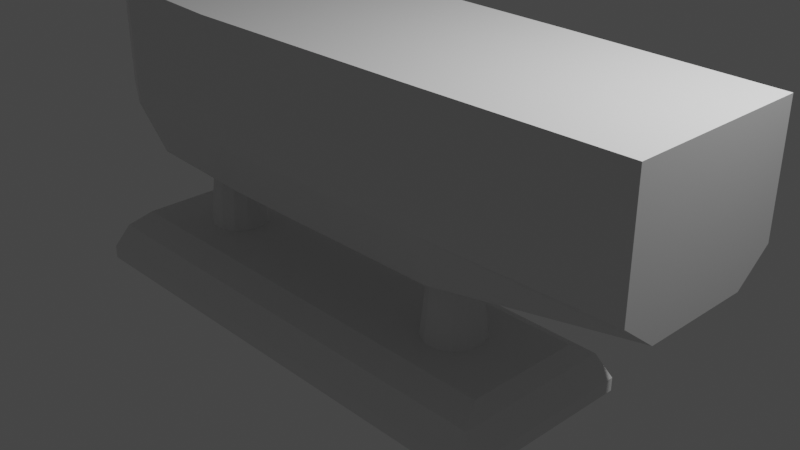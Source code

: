 # Source: MiniBoot.blend  (saved by Blender 2.80.74; exported with 4.5.12 LTS)
import bpy
from mathutils import Matrix  # noqa: F401  (used for matrix-valued properties, if any)

bpy.ops.wm.read_factory_settings(use_empty=True)
scene = bpy.context.scene
scene.name = 'Scene'

# ---- collections
col_collection = bpy.data.collections.new('Collection'); scene.collection.children.link(col_collection)
col_cam_light = bpy.data.collections.new('Cam+Light'); scene.collection.children.link(col_cam_light)

# ---- materials (node trees are filled in below, after node groups)
mat_material = bpy.data.materials.new('Material')
mat_material.alpha_threshold = 0.0
mat_material.use_transparent_shadow = False
mat_material.line_color = (0.0, 0.0, 0.0, 1.0)

# ---- material node trees
mat_material.use_nodes = True; mat_material.node_tree.nodes.clear()
_N = mat_material.node_tree.nodes; _L = mat_material.node_tree.links
n0 = _N.new('ShaderNodeOutputMaterial'); n0.name = 'Material Output'; n0.location = (300, 300)
n1 = _N.new('ShaderNodeBsdfPrincipled'); n1.name = 'Principled BSDF'; n1.location = (10, 300)
n1.distribution = 'GGX'
n1.subsurface_method = 'BURLEY'
n1.inputs[2].default_value = 0.4
n1.inputs[3].default_value = 1.45
n1.inputs[27].default_value = (0.0, 0.0, 0.0, 1.0)
n1.inputs[28].default_value = 1.0
_L.new(n1.outputs[0], n0.inputs[0])
n0.is_active_output = True

# ---- world
world_world = bpy.data.worlds.new('World'); scene.world = world_world
world_world.use_nodes = True; world_world.node_tree.nodes.clear()
_N = world_world.node_tree.nodes; _L = world_world.node_tree.links
n0 = _N.new('ShaderNodeOutputWorld'); n0.name = 'World Output'; n0.location = (300, 300)
n1 = _N.new('ShaderNodeBackground'); n1.name = 'Background'; n1.location = (10, 300)
n1.inputs[0].default_value = (0.05088, 0.05088, 0.05088, 1.0)
_L.new(n1.outputs[0], n0.inputs[0])
n0.is_active_output = True
world_world.color = (0.05088, 0.05088, 0.05088)
world_world.use_sun_shadow = False
world_world.sun_shadow_jitter_overblur = 0.0

# ---- cameras
cam_camera = bpy.data.cameras.new('Camera')
cam_camera.clip_end = 100.0
cam_camera.ortho_scale = 7.314

# ---- lights
light_light = bpy.data.lights.new('Light', 'POINT')
light_light.transmission_factor = 0.0
light_light.energy = 1000.0
light_light.shadow_soft_size = 0.1
light_light.shadow_maximum_resolution = 0.006
light_light.use_absolute_resolution = True

# ---- meshes
me_cube = bpy.data.meshes.new('Cube')
me_cube.from_pydata([(3.456, 1.0, 1.0), (3.456, 0.602, -0.6468), (3.456, -1.0, 1.0), (3.456, -0.602, -0.6468), (-3.126, 1.021, 1.0), (-3.126, 0.7388, -1.0), (-3.126, -1.021, 1.0), (-3.126, -0.7388, -1.0), (1.152, 0.771, -1.0), (-1.597, 0.8089, -1.0), (1.152, -1.065, 1.0), (-1.597, -1.118, 1.0), (-1.597, -0.8089, -1.0), (1.152, -0.771, -1.0), (-1.597, 1.118, 1.0), (1.152, 1.065, 1.0), (3.456, 1.0, 0.3333), (3.456, 1.0, -0.3333), (-3.126, -1.021, -0.3333), (-3.126, -1.021, 0.3333), (3.456, -1.0, 0.3333), (3.456, -1.0, -0.3333), (-3.126, 1.021, 0.3333), (-3.126, 1.021, -0.3333), (-1.597, 1.118, 0.3333), (-1.597, 1.118, -0.3333), (1.152, 1.065, 0.3333), (1.152, 1.065, -0.3333), (1.152, -1.065, 0.3333), (1.152, -1.065, -0.3333), (-1.597, -1.118, 0.3333), (-1.597, -1.118, -0.3333), (-3.126, 0.0, -1.0), (3.456, 0.0, 1.0), (-5.0, 0.0, 1.0), (3.456, 0.0, -0.6468), (-1.597, 0.0, -1.0), (1.152, 0.0, -1.0), (1.152, 0.0, 1.0), (-1.597, 0.0, 1.0), (3.456, 0.0, -0.3333), (3.456, 0.0, 0.3333), (-5.0, 0.0, -0.7732), (-5.0, 0.0, 0.3333), (-3.126, 0.0, 1.0)], [], [(39, 44, 6, 11), (30, 11, 6, 19), (43, 34, 4, 22), (37, 35, 3, 13), (41, 33, 2, 20), (26, 15, 0, 16), (22, 4, 14, 24), (24, 14, 15, 26), (23, 5, 42), (36, 37, 13, 12), (20, 2, 10, 28), (28, 10, 11, 30), (33, 38, 10, 2), (38, 39, 11, 10), (13, 29, 31, 12), (29, 28, 30, 31), (3, 21, 29, 13), (21, 20, 28, 29), (9, 25, 27, 8), (25, 24, 26, 27), (5, 23, 25, 9), (23, 22, 24, 25), (8, 27, 17, 1), (27, 26, 16, 17), (35, 40, 21, 3), (40, 41, 20, 21), (5, 32, 42), (42, 43, 22, 23), (12, 31, 18, 7), (31, 30, 19, 18), (18, 19, 43, 42), (42, 7, 18), (17, 16, 41, 40), (1, 17, 40, 35), (15, 14, 39, 38), (0, 15, 38, 33), (9, 8, 37, 36), (7, 42, 32), (16, 0, 33, 41), (8, 1, 35, 37), (19, 6, 34, 43), (14, 4, 44, 39), (7, 32, 36, 12), (5, 9, 36, 32), (6, 44, 34), (44, 4, 34)])
_uv = me_cube.uv_layers.new(name='UVMap')
_uv.uv.foreach_set('vector', [0.5513, 0.125, 0.5844, 0.125, 0.6131, 0.25, 0.5577, 0.25, 0.5417, 0.4327, 0.625, 0.4327, 0.625, 0.4881, 0.5417, 0.4881, 0.5417, 0.625, 0.625, 0.625, 0.625, 0.7696, 0.5387, 0.7696, 0.5417, 0.875, 0.625, 0.875, 0.625, 1.0, 0.5417, 1.0, 0.2917, 0.625, 0.375, 0.625, 0.375, 0.75, 0.2917, 0.75, 0.7917, 0.6667, 0.875, 0.6667, 0.875, 0.75, 0.7917, 0.75, 0.7917, 0.5119, 0.875, 0.5119, 0.875, 0.5673, 0.7917, 0.5673, 0.7917, 0.5673, 0.875, 0.5673, 0.875, 0.6667, 0.7917, 0.6667, 0.4373, 0.7366, 0.06561, 0.1074, 0.4583, 0.625, 0.3699, 0.7061, 0.5417, 0.875, 0.5417, 1.0, 0.4423, 0.9035, 0.5417, 0.25, 0.625, 0.25, 0.625, 0.3333, 0.5417, 0.3333, 0.5417, 0.3333, 0.625, 0.3333, 0.625, 0.4327, 0.5417, 0.4327, 0.375, 0.125, 0.4583, 0.125, 0.4583, 0.25, 0.375, 0.25, 0.4583, 0.125, 0.5513, 0.125, 0.5577, 0.25, 0.4583, 0.25, 0.375, 0.3333, 0.4583, 0.3333, 0.4583, 0.4327, 0.375, 0.4327, 0.4583, 0.3333, 0.5417, 0.3333, 0.5417, 0.4327, 0.4583, 0.4327, 0.375, 0.25, 0.4583, 0.25, 0.4583, 0.3333, 0.375, 0.3333, 0.4583, 0.25, 0.5417, 0.25, 0.5417, 0.3333, 0.4583, 0.3333, 0.625, 0.5673, 0.7083, 0.5673, 0.7083, 0.6667, 0.625, 0.6667, 0.7083, 0.5673, 0.7917, 0.5673, 0.7917, 0.6667, 0.7083, 0.6667, 0.625, 0.5119, 0.7083, 0.5119, 0.7083, 0.5673, 0.625, 0.5673, 0.7083, 0.5119, 0.7917, 0.5119, 0.7917, 0.5673, 0.7083, 0.5673, 0.625, 0.6667, 0.7083, 0.6667, 0.7083, 0.75, 0.625, 0.75, 0.7083, 0.6667, 0.7917, 0.6667, 0.7917, 0.75, 0.7083, 0.75, 0.125, 0.625, 0.2083, 0.625, 0.2083, 0.75, 0.125, 0.75, 0.2083, 0.625, 0.2917, 0.625, 0.2917, 0.75, 0.2083, 0.75, 0.06561, 0.1074, 0.06561, 0.1253, 0.4583, 0.625, 0.4583, 0.625, 0.5417, 0.625, 0.5387, 0.7696, 0.4373, 0.7366, 0.375, 0.4327, 0.4583, 0.4327, 0.4583, 0.4881, 0.3811, 0.5306, 0.4583, 0.4327, 0.5417, 0.4327, 0.5417, 0.4881, 0.4583, 0.4881, 0.4583, 0.4881, 0.5417, 0.4881, 0.5417, 0.625, 0.4583, 0.625, 0.4583, 0.625, 0.3811, 0.5306, 0.4583, 0.4881, 0.2083, 0.5, 0.2917, 0.5, 0.2917, 0.625, 0.2083, 0.625, 0.125, 0.5, 0.2083, 0.5, 0.2083, 0.625, 0.125, 0.625, 0.4583, 0.0, 0.5577, 0.0, 0.5513, 0.125, 0.4583, 0.125, 0.375, 0.0, 0.4583, 0.0, 0.4583, 0.125, 0.375, 0.125, 0.3699, 0.6053, 0.5417, 0.75, 0.5417, 0.875, 0.3699, 0.7061, 0.3811, 0.5306, 0.4583, 0.625, 0.06561, 0.1253, 0.2917, 0.5, 0.375, 0.5, 0.375, 0.625, 0.2917, 0.625, 0.5417, 0.75, 0.625, 0.75, 0.625, 0.875, 0.5417, 0.875, 0.5417, 0.4881, 0.625, 0.4881, 0.625, 0.625, 0.5417, 0.625, 0.5577, 0.0, 0.6131, 0.0, 0.5844, 0.125, 0.5513, 0.125, 0.3811, 0.5306, 0.06561, 0.1253, 0.3699, 0.7061, 0.4423, 0.9035, 0.06561, 0.1074, 0.3699, 0.6053, 0.3699, 0.7061, 0.06561, 0.1253, 0.6131, 0.25, 0.5844, 0.125, 0.625, 0.125, 0.5844, 0.125, 0.6131, 0.0, 0.625, 0.125])
me_cube.materials.append(mat_material)
me_cube.use_remesh_preserve_volume = False
me_cube.use_remesh_preserve_attributes = False
me_cube.use_mirror_vertex_groups = False
me_cube.update()
me_cube_001 = bpy.data.meshes.new('Cube.001')
me_cube_001.from_pydata([(-3.0, -1.081, -0.3), (-3.0, 1.081, -0.3), (3.0, -1.081, -0.3), (3.0, 1.081, -0.3), (-3.0, -1.081, -0.145), (-2.729, -0.6796, 0.3), (-2.869, -0.9377, 0.1502), (-2.729, 0.6796, 0.3), (-3.0, 1.081, -0.145), (-2.869, 0.9377, 0.1502), (2.729, -0.6796, 0.3), (3.0, -1.081, -0.145), (2.869, -0.9377, 0.1502), (2.729, 0.6796, 0.3), (3.0, 1.081, -0.145), (2.869, 0.9377, 0.1502), (1.8, 0.35, 0.3), (1.8, 0.25, 1.3), (1.963, 0.3099, 0.3), (1.916, 0.2214, 1.3), (2.088, 0.1988, 0.3), (2.006, 0.142, 1.3), (2.147, 0.04219, 0.3), (2.048, 0.03013, 1.3), (2.127, -0.1241, 0.3), (2.034, -0.08865, 1.3), (2.032, -0.262, 0.3), (1.966, -0.1871, 1.3), (1.884, -0.3398, 0.3), (1.86, -0.2427, 1.3), (1.716, -0.3398, 0.3), (1.74, -0.2427, 1.3), (1.568, -0.262, 0.3), (1.634, -0.1871, 1.3), (1.473, -0.1241, 0.3), (1.566, -0.08865, 1.3), (1.453, 0.04219, 0.3), (1.552, 0.03013, 1.3), (1.512, 0.1988, 0.3), (1.594, 0.142, 1.3), (1.637, 0.3099, 0.3), (1.684, 0.2214, 1.3), (-1.8, 0.35, 0.3), (-1.8, 0.25, 1.3), (-1.637, 0.3099, 0.3), (-1.684, 0.2214, 1.3), (-1.512, 0.1988, 0.3), (-1.594, 0.142, 1.3), (-1.453, 0.04219, 0.3), (-1.552, 0.03013, 1.3), (-1.473, -0.1241, 0.3), (-1.566, -0.08865, 1.3), (-1.568, -0.262, 0.3), (-1.634, -0.1871, 1.3), (-1.716, -0.3398, 0.3), (-1.74, -0.2427, 1.3), (-1.884, -0.3398, 0.3), (-1.86, -0.2427, 1.3), (-2.032, -0.262, 0.3), (-1.966, -0.1871, 1.3), (-2.127, -0.1241, 0.3), (-2.034, -0.08865, 1.3), (-2.147, 0.04219, 0.3), (-2.048, 0.03013, 1.3), (-2.088, 0.1988, 0.3), (-2.006, 0.142, 1.3), (-1.963, 0.3099, 0.3), (-1.916, 0.2214, 1.3)], [], [(1, 8, 14, 3), (3, 14, 11, 2), (1, 3, 2, 0), (2, 11, 4, 0), (0, 4, 8, 1), (5, 7, 9, 6), (6, 9, 8, 4), (7, 13, 15, 9), (9, 15, 14, 8), (13, 10, 12, 15), (15, 12, 11, 14), (10, 5, 6, 12), (12, 6, 4, 11), (13, 7, 5, 10), (16, 17, 19, 18), (18, 19, 21, 20), (20, 21, 23, 22), (22, 23, 25, 24), (24, 25, 27, 26), (26, 27, 29, 28), (28, 29, 31, 30), (30, 31, 33, 32), (32, 33, 35, 34), (34, 35, 37, 36), (36, 37, 39, 38), (19, 17, 41, 39, 37, 35, 33, 31, 29, 27, 25, 23, 21), (38, 39, 41, 40), (40, 41, 17, 16), (16, 18, 20, 22, 24, 26, 28, 30, 32, 34, 36, 38, 40), (42, 43, 45, 44), (44, 45, 47, 46), (46, 47, 49, 48), (48, 49, 51, 50), (50, 51, 53, 52), (52, 53, 55, 54), (54, 55, 57, 56), (56, 57, 59, 58), (58, 59, 61, 60), (60, 61, 63, 62), (62, 63, 65, 64), (45, 43, 67, 65, 63, 61, 59, 57, 55, 53, 51, 49, 47), (64, 65, 67, 66), (66, 67, 43, 42), (42, 44, 46, 48, 50, 52, 54, 56, 58, 60, 62, 64, 66)])
_uv = me_cube_001.uv_layers.new(name='UVMap')
_uv.uv.foreach_set('vector', [0.375, 0.25, 0.4396, 0.25, 0.4396, 0.5, 0.375, 0.5, 0.375, 0.5, 0.4396, 0.5, 0.4396, 0.75, 0.375, 0.75, 0.125, 0.5, 0.375, 0.5, 0.375, 0.75, 0.125, 0.75, 0.375, 0.75, 0.4396, 0.75, 0.4396, 1.0, 0.375, 1.0, 0.375, 0.0, 0.4396, 0.0, 0.4396, 0.25, 0.375, 0.25, 0.8565, 0.6986, 0.8565, 0.5514, 0.875, 0.5173, 0.875, 0.7327, 0.625, 0.01732, 0.625, 0.2327, 0.4396, 0.25, 0.4396, 0.0, 0.8565, 0.5514, 0.6435, 0.5514, 0.6312, 0.5, 0.8688, 0.5, 0.625, 0.2562, 0.625, 0.4938, 0.4396, 0.5, 0.4396, 0.25, 0.6435, 0.5514, 0.6435, 0.6986, 0.625, 0.7327, 0.625, 0.5173, 0.625, 0.5173, 0.625, 0.7327, 0.4396, 0.75, 0.4396, 0.5, 0.6435, 0.6986, 0.8565, 0.6986, 0.8688, 0.75, 0.6312, 0.75, 0.625, 0.7562, 0.625, 0.9938, 0.4396, 1.0, 0.4396, 0.75, 0.6435, 0.5514, 0.8565, 0.5514, 0.8565, 0.6986, 0.6435, 0.6986, 1.0, 0.5, 1.0, 1.0, 0.9231, 1.0, 0.9231, 0.5, 0.9231, 0.5, 0.9231, 1.0, 0.8462, 1.0, 0.8462, 0.5, 0.8462, 0.5, 0.8462, 1.0, 0.7692, 1.0, 0.7692, 0.5, 0.7692, 0.5, 0.7692, 1.0, 0.6923, 1.0, 0.6923, 0.5, 0.6923, 0.5, 0.6923, 1.0, 0.6154, 1.0, 0.6154, 0.5, 0.6154, 0.5, 0.6154, 1.0, 0.5385, 1.0, 0.5385, 0.5, 0.5385, 0.5, 0.5385, 1.0, 0.4615, 1.0, 0.4615, 0.5, 0.4615, 0.5, 0.4615, 1.0, 0.3846, 1.0, 0.3846, 0.5, 0.3846, 0.5, 0.3846, 1.0, 0.3077, 1.0, 0.3077, 0.5, 0.3077, 0.5, 0.3077, 1.0, 0.2308, 1.0, 0.2308, 0.5, 0.2308, 0.5, 0.2308, 1.0, 0.1538, 1.0, 0.1538, 0.5, 0.3615, 0.4625, 0.25, 0.49, 0.1385, 0.4625, 0.05248, 0.3863, 0.01175, 0.2789, 0.0256, 0.1649, 0.09085, 0.07036, 0.1926, 0.01697, 0.3074, 0.01697, 0.4091, 0.07036, 0.4744, 0.1649, 0.4883, 0.2789, 0.4475, 0.3863, 0.1538, 0.5, 0.1538, 1.0, 0.07692, 1.0, 0.07692, 0.5, 0.07692, 0.5, 0.07692, 1.0, 4.47e-08, 1.0, 4.47e-08, 0.5, 0.75, 0.49, 0.8615, 0.4625, 0.9475, 0.3863, 0.9883, 0.2789, 0.9744, 0.1649, 0.9091, 0.07036, 0.8074, 0.01697, 0.6926, 0.01697, 0.5909, 0.07036, 0.5256, 0.1649, 0.5117, 0.2789, 0.5525, 0.3863, 0.6385, 0.4625, 1.0, 0.5, 1.0, 1.0, 0.9231, 1.0, 0.9231, 0.5, 0.9231, 0.5, 0.9231, 1.0, 0.8462, 1.0, 0.8462, 0.5, 0.8462, 0.5, 0.8462, 1.0, 0.7692, 1.0, 0.7692, 0.5, 0.7692, 0.5, 0.7692, 1.0, 0.6923, 1.0, 0.6923, 0.5, 0.6923, 0.5, 0.6923, 1.0, 0.6154, 1.0, 0.6154, 0.5, 0.6154, 0.5, 0.6154, 1.0, 0.5385, 1.0, 0.5385, 0.5, 0.5385, 0.5, 0.5385, 1.0, 0.4615, 1.0, 0.4615, 0.5, 0.4615, 0.5, 0.4615, 1.0, 0.3846, 1.0, 0.3846, 0.5, 0.3846, 0.5, 0.3846, 1.0, 0.3077, 1.0, 0.3077, 0.5, 0.3077, 0.5, 0.3077, 1.0, 0.2308, 1.0, 0.2308, 0.5, 0.2308, 0.5, 0.2308, 1.0, 0.1538, 1.0, 0.1538, 0.5, 0.3615, 0.4625, 0.25, 0.49, 0.1385, 0.4625, 0.05248, 0.3863, 0.01175, 0.2789, 0.0256, 0.1649, 0.09085, 0.07036, 0.1926, 0.01697, 0.3074, 0.01697, 0.4091, 0.07036, 0.4744, 0.1649, 0.4883, 0.2789, 0.4475, 0.3863, 0.1538, 0.5, 0.1538, 1.0, 0.07692, 1.0, 0.07692, 0.5, 0.07692, 0.5, 0.07692, 1.0, 4.47e-08, 1.0, 4.47e-08, 0.5, 0.75, 0.49, 0.8615, 0.4625, 0.9475, 0.3863, 0.9883, 0.2789, 0.9744, 0.1649, 0.9091, 0.07036, 0.8074, 0.01697, 0.6926, 0.01697, 0.5909, 0.07036, 0.5256, 0.1649, 0.5117, 0.2789, 0.5525, 0.3863, 0.6385, 0.4625])
me_cube_001.use_remesh_preserve_volume = False
me_cube_001.use_remesh_preserve_attributes = False
me_cube_001.use_mirror_vertex_groups = False
me_cube_001.update()

# ---- objects
ob_boot = bpy.data.objects.new('Boot', me_cube)
ob_podest = bpy.data.objects.new('Podest', me_cube_001)
ob_light = bpy.data.objects.new('Light', light_light)
ob_camera = bpy.data.objects.new('Camera', cam_camera)

# ---- transforms, parenting, visibility, modifiers, constraints
ob_boot.location = (0.0, 0.0, 1.0)
ob_boot.lock_rotations_4d = False
ob_boot.empty_display_type = 'ARROWS'
ob_boot.lineart.crease_threshold = 0.0
ob_podest.location = (-1.0, 0.0, -1.3)
ob_podest.lineart.crease_threshold = 0.0
ob_light.location = (4.076, 1.005, 5.904)
ob_light.rotation_euler = (0.6503, 0.05522, 1.866)
ob_light.lock_rotations_4d = False
ob_light.empty_display_type = 'ARROWS'
ob_light.color = (0.0, 0.0, 0.0, 0.0)
ob_light.lineart.crease_threshold = 0.0
ob_camera.location = (7.359, -6.926, 4.958)
ob_camera.rotation_euler = (1.109, 0.0, 0.8149)
ob_camera.lock_rotations_4d = False
ob_camera.empty_display_type = 'ARROWS'
ob_camera.color = (0.0, 0.0, 0.0, 0.0)
ob_camera.display_type = 'WIRE'
ob_camera.lineart.crease_threshold = 0.0

# ---- collection membership
col_collection.objects.link(ob_boot)
col_collection.objects.link(ob_podest)
col_cam_light.objects.link(ob_light)
col_cam_light.objects.link(ob_camera)

# ---- scene / render settings (as saved in the file)
scene.camera = ob_camera
scene.frame_start = 1; scene.frame_end = 250; scene.frame_set(1)
scene.render.engine = 'BLENDER_EEVEE_NEXT'
scene.cycles.use_denoising = False
scene.cycles.samples = 128
scene.cycles.sampling_pattern = 'TABULATED_SOBOL'
scene.cycles.use_adaptive_sampling = False
scene.cycles.use_light_tree = False
scene.view_settings.view_transform = 'Filmic'
bpy.context.view_layer.update()
